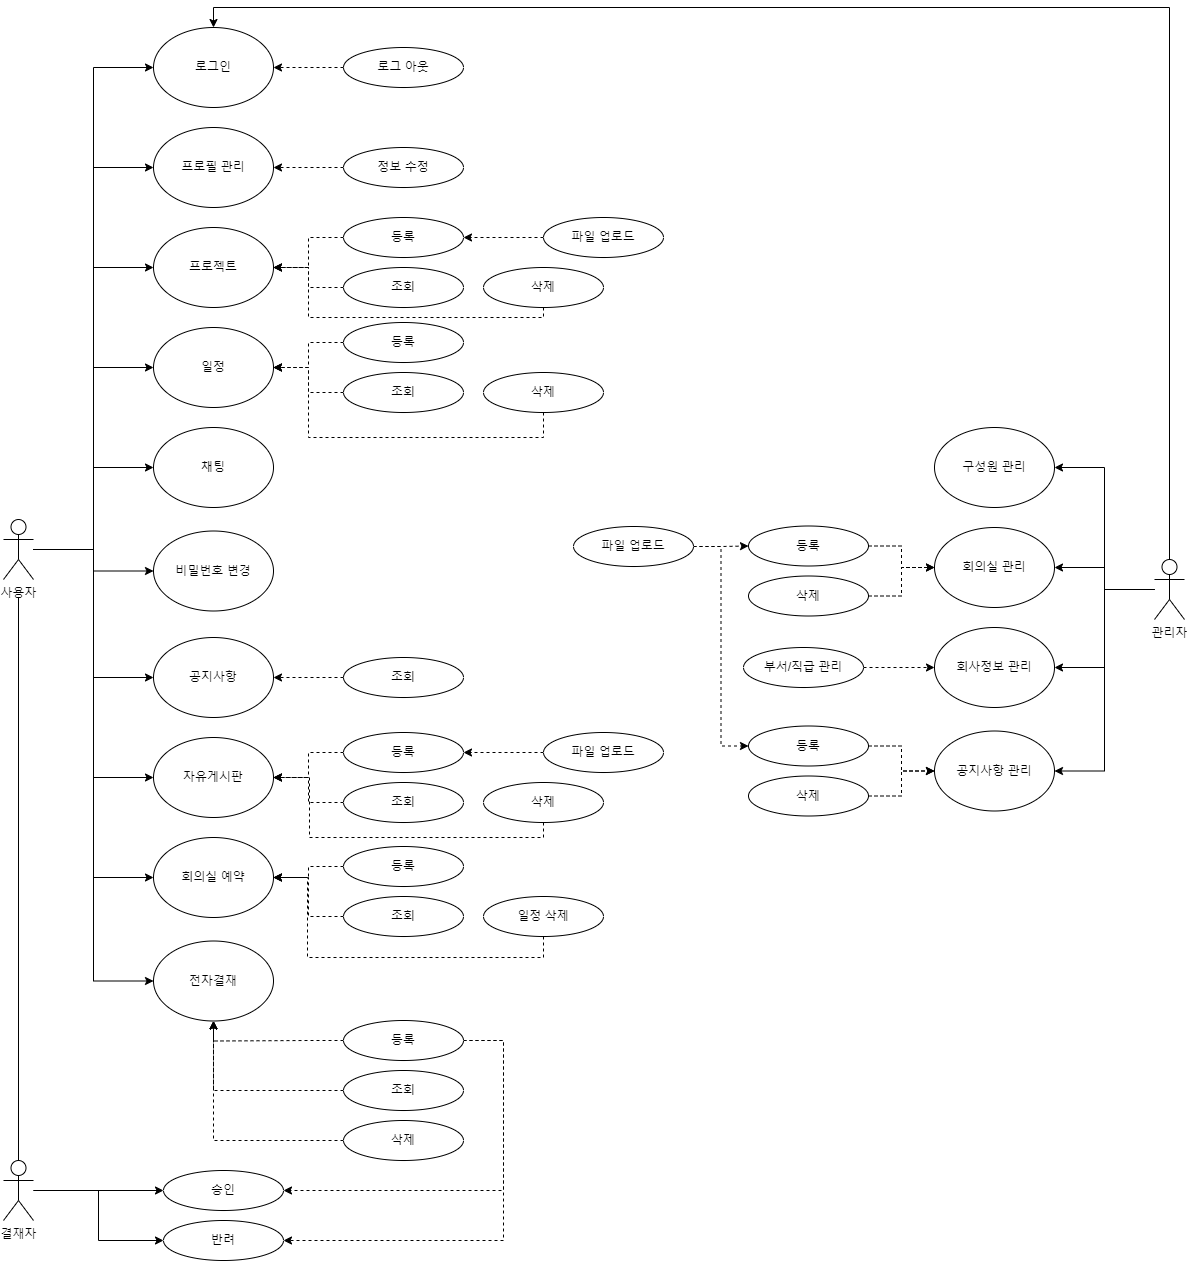

The diagram above was exported from draw.io. Its source (the exported page's mxGraphModel, read from the mxfile embedded in the PNG):
<mxGraphModel dx="2019" dy="1922" grid="1" gridSize="10" guides="1" tooltips="1" connect="1" arrows="1" fold="1" page="1" pageScale="1" pageWidth="1169" pageHeight="827" math="0" shadow="0">
  <root>
    <mxCell id="0" />
    <mxCell id="1" parent="0" />
    <mxCell id="3" value="프로젝트" style="ellipse;whiteSpace=wrap;html=1;" parent="1" vertex="1">
      <mxGeometry x="170" y="30" width="120" height="80" as="geometry" />
    </mxCell>
    <mxCell id="4" value="로그인" style="ellipse;whiteSpace=wrap;html=1;" parent="1" vertex="1">
      <mxGeometry x="170" y="-170" width="120" height="80" as="geometry" />
    </mxCell>
    <mxCell id="5" value="일정" style="ellipse;whiteSpace=wrap;html=1;" parent="1" vertex="1">
      <mxGeometry x="170" y="130" width="120" height="80" as="geometry" />
    </mxCell>
    <mxCell id="6" value="채팅" style="ellipse;whiteSpace=wrap;html=1;" parent="1" vertex="1">
      <mxGeometry x="170" y="230" width="120" height="80" as="geometry" />
    </mxCell>
    <mxCell id="7" value="비밀번호 변경" style="ellipse;whiteSpace=wrap;html=1;" parent="1" vertex="1">
      <mxGeometry x="170" y="333.5" width="120" height="80" as="geometry" />
    </mxCell>
    <mxCell id="8" value="공지사항" style="ellipse;whiteSpace=wrap;html=1;" parent="1" vertex="1">
      <mxGeometry x="170" y="440" width="120" height="80" as="geometry" />
    </mxCell>
    <mxCell id="9" value="자유게시판" style="ellipse;whiteSpace=wrap;html=1;" parent="1" vertex="1">
      <mxGeometry x="170" y="540" width="120" height="80" as="geometry" />
    </mxCell>
    <mxCell id="10" value="회의실 예약" style="ellipse;whiteSpace=wrap;html=1;" parent="1" vertex="1">
      <mxGeometry x="170" y="640" width="120" height="80" as="geometry" />
    </mxCell>
    <mxCell id="11" value="전자결재" style="ellipse;whiteSpace=wrap;html=1;" parent="1" vertex="1">
      <mxGeometry x="170" y="743.5" width="120" height="80" as="geometry" />
    </mxCell>
    <mxCell id="12" value="구성원 관리" style="ellipse;whiteSpace=wrap;html=1;" parent="1" vertex="1">
      <mxGeometry x="951" y="230" width="120" height="80" as="geometry" />
    </mxCell>
    <mxCell id="13" value="회의실 관리" style="ellipse;whiteSpace=wrap;html=1;" parent="1" vertex="1">
      <mxGeometry x="951" y="330" width="120" height="80" as="geometry" />
    </mxCell>
    <mxCell id="14" value="회사정보 관리" style="ellipse;whiteSpace=wrap;html=1;" parent="1" vertex="1">
      <mxGeometry x="951" y="430" width="120" height="80" as="geometry" />
    </mxCell>
    <mxCell id="15" value="공지사항 관리" style="ellipse;whiteSpace=wrap;html=1;" parent="1" vertex="1">
      <mxGeometry x="951" y="533.5" width="120" height="80" as="geometry" />
    </mxCell>
    <mxCell id="23" style="edgeStyle=orthogonalEdgeStyle;rounded=0;orthogonalLoop=1;jettySize=auto;html=1;entryX=0;entryY=0.5;entryDx=0;entryDy=0;" parent="1" source="17" target="3" edge="1">
      <mxGeometry relative="1" as="geometry" />
    </mxCell>
    <mxCell id="25" style="edgeStyle=orthogonalEdgeStyle;rounded=0;orthogonalLoop=1;jettySize=auto;html=1;entryX=0;entryY=0.5;entryDx=0;entryDy=0;" parent="1" source="17" target="6" edge="1">
      <mxGeometry relative="1" as="geometry" />
    </mxCell>
    <mxCell id="26" style="edgeStyle=orthogonalEdgeStyle;rounded=0;orthogonalLoop=1;jettySize=auto;html=1;entryX=0;entryY=0.5;entryDx=0;entryDy=0;" parent="1" source="17" target="7" edge="1">
      <mxGeometry relative="1" as="geometry" />
    </mxCell>
    <mxCell id="27" style="edgeStyle=orthogonalEdgeStyle;rounded=0;orthogonalLoop=1;jettySize=auto;html=1;entryX=0;entryY=0.5;entryDx=0;entryDy=0;" parent="1" source="17" target="8" edge="1">
      <mxGeometry relative="1" as="geometry" />
    </mxCell>
    <mxCell id="28" style="edgeStyle=orthogonalEdgeStyle;rounded=0;orthogonalLoop=1;jettySize=auto;html=1;entryX=0;entryY=0.5;entryDx=0;entryDy=0;" parent="1" source="17" target="9" edge="1">
      <mxGeometry relative="1" as="geometry" />
    </mxCell>
    <mxCell id="29" style="edgeStyle=orthogonalEdgeStyle;rounded=0;orthogonalLoop=1;jettySize=auto;html=1;entryX=0;entryY=0.5;entryDx=0;entryDy=0;" parent="1" source="17" target="10" edge="1">
      <mxGeometry relative="1" as="geometry" />
    </mxCell>
    <mxCell id="30" style="edgeStyle=orthogonalEdgeStyle;rounded=0;orthogonalLoop=1;jettySize=auto;html=1;entryX=0;entryY=0.5;entryDx=0;entryDy=0;" parent="1" source="17" target="11" edge="1">
      <mxGeometry relative="1" as="geometry" />
    </mxCell>
    <mxCell id="31" style="edgeStyle=orthogonalEdgeStyle;rounded=0;orthogonalLoop=1;jettySize=auto;html=1;entryX=0;entryY=0.5;entryDx=0;entryDy=0;" parent="1" source="17" target="5" edge="1">
      <mxGeometry relative="1" as="geometry" />
    </mxCell>
    <mxCell id="32" style="edgeStyle=orthogonalEdgeStyle;rounded=0;orthogonalLoop=1;jettySize=auto;html=1;entryX=0;entryY=0.5;entryDx=0;entryDy=0;" parent="1" source="17" target="19" edge="1">
      <mxGeometry relative="1" as="geometry" />
    </mxCell>
    <mxCell id="87" style="edgeStyle=orthogonalEdgeStyle;rounded=0;orthogonalLoop=1;jettySize=auto;html=1;entryX=0;entryY=0.5;entryDx=0;entryDy=0;" parent="1" source="17" target="4" edge="1">
      <mxGeometry relative="1" as="geometry" />
    </mxCell>
    <mxCell id="17" value="사용자" style="shape=umlActor;verticalLabelPosition=bottom;verticalAlign=top;html=1;outlineConnect=0;" parent="1" vertex="1">
      <mxGeometry x="20" y="322" width="30" height="60" as="geometry" />
    </mxCell>
    <mxCell id="88" style="edgeStyle=orthogonalEdgeStyle;rounded=0;orthogonalLoop=1;jettySize=auto;html=1;entryX=0.5;entryY=0;entryDx=0;entryDy=0;exitX=0.5;exitY=0;exitDx=0;exitDy=0;exitPerimeter=0;" parent="1" source="18" target="4" edge="1">
      <mxGeometry relative="1" as="geometry">
        <Array as="points">
          <mxPoint x="1186" y="-190" />
          <mxPoint x="230" y="-190" />
        </Array>
      </mxGeometry>
    </mxCell>
    <mxCell id="101" style="edgeStyle=orthogonalEdgeStyle;rounded=0;orthogonalLoop=1;jettySize=auto;html=1;entryX=1;entryY=0.5;entryDx=0;entryDy=0;" parent="1" source="18" target="12" edge="1">
      <mxGeometry relative="1" as="geometry" />
    </mxCell>
    <mxCell id="102" style="edgeStyle=orthogonalEdgeStyle;rounded=0;orthogonalLoop=1;jettySize=auto;html=1;entryX=1;entryY=0.5;entryDx=0;entryDy=0;" parent="1" source="18" target="13" edge="1">
      <mxGeometry relative="1" as="geometry" />
    </mxCell>
    <mxCell id="103" style="edgeStyle=orthogonalEdgeStyle;rounded=0;orthogonalLoop=1;jettySize=auto;html=1;entryX=1;entryY=0.5;entryDx=0;entryDy=0;" parent="1" source="18" target="14" edge="1">
      <mxGeometry relative="1" as="geometry" />
    </mxCell>
    <mxCell id="104" style="edgeStyle=orthogonalEdgeStyle;rounded=0;orthogonalLoop=1;jettySize=auto;html=1;entryX=1;entryY=0.5;entryDx=0;entryDy=0;" parent="1" source="18" target="15" edge="1">
      <mxGeometry relative="1" as="geometry" />
    </mxCell>
    <mxCell id="18" value="관리자" style="shape=umlActor;verticalLabelPosition=bottom;verticalAlign=top;html=1;outlineConnect=0;" parent="1" vertex="1">
      <mxGeometry x="1171" y="362" width="30" height="60" as="geometry" />
    </mxCell>
    <mxCell id="19" value="프로필 관리" style="ellipse;whiteSpace=wrap;html=1;" parent="1" vertex="1">
      <mxGeometry x="170" y="-70" width="120" height="80" as="geometry" />
    </mxCell>
    <mxCell id="85" style="edgeStyle=orthogonalEdgeStyle;rounded=0;orthogonalLoop=1;jettySize=auto;html=1;dashed=1;" parent="1" source="20" target="4" edge="1">
      <mxGeometry relative="1" as="geometry" />
    </mxCell>
    <mxCell id="20" value="로그 아웃" style="ellipse;whiteSpace=wrap;html=1;" parent="1" vertex="1">
      <mxGeometry x="360" y="-150" width="120" height="40" as="geometry" />
    </mxCell>
    <mxCell id="43" style="edgeStyle=orthogonalEdgeStyle;rounded=0;orthogonalLoop=1;jettySize=auto;html=1;entryX=1;entryY=0.5;entryDx=0;entryDy=0;dashed=1;" parent="1" source="33" target="19" edge="1">
      <mxGeometry relative="1" as="geometry" />
    </mxCell>
    <mxCell id="33" value="정보 수정" style="ellipse;whiteSpace=wrap;html=1;" parent="1" vertex="1">
      <mxGeometry x="360" y="-50" width="120" height="40" as="geometry" />
    </mxCell>
    <mxCell id="44" style="edgeStyle=orthogonalEdgeStyle;rounded=0;orthogonalLoop=1;jettySize=auto;html=1;entryX=1;entryY=0.5;entryDx=0;entryDy=0;dashed=1;" parent="1" source="34" target="3" edge="1">
      <mxGeometry relative="1" as="geometry" />
    </mxCell>
    <mxCell id="34" value="등록" style="ellipse;whiteSpace=wrap;html=1;" parent="1" vertex="1">
      <mxGeometry x="360" y="20" width="120" height="40" as="geometry" />
    </mxCell>
    <mxCell id="46" style="edgeStyle=orthogonalEdgeStyle;rounded=0;orthogonalLoop=1;jettySize=auto;html=1;dashed=1;" parent="1" source="35" target="3" edge="1">
      <mxGeometry relative="1" as="geometry">
        <mxPoint x="350" y="70" as="targetPoint" />
      </mxGeometry>
    </mxCell>
    <mxCell id="35" value="조회" style="ellipse;whiteSpace=wrap;html=1;" parent="1" vertex="1">
      <mxGeometry x="360" y="70" width="120" height="40" as="geometry" />
    </mxCell>
    <mxCell id="47" style="edgeStyle=orthogonalEdgeStyle;rounded=0;orthogonalLoop=1;jettySize=auto;html=1;entryX=1;entryY=0.5;entryDx=0;entryDy=0;dashed=1;" parent="1" source="37" target="5" edge="1">
      <mxGeometry relative="1" as="geometry" />
    </mxCell>
    <mxCell id="37" value="등록" style="ellipse;whiteSpace=wrap;html=1;" parent="1" vertex="1">
      <mxGeometry x="360" y="125" width="120" height="40" as="geometry" />
    </mxCell>
    <mxCell id="49" style="edgeStyle=orthogonalEdgeStyle;rounded=0;orthogonalLoop=1;jettySize=auto;html=1;dashed=1;entryX=1;entryY=0.5;entryDx=0;entryDy=0;" parent="1" source="38" target="5" edge="1">
      <mxGeometry relative="1" as="geometry">
        <mxPoint x="350" y="170" as="targetPoint" />
      </mxGeometry>
    </mxCell>
    <mxCell id="38" value="조회" style="ellipse;whiteSpace=wrap;html=1;" parent="1" vertex="1">
      <mxGeometry x="360" y="175" width="120" height="40" as="geometry" />
    </mxCell>
    <mxCell id="50" style="edgeStyle=orthogonalEdgeStyle;rounded=0;orthogonalLoop=1;jettySize=auto;html=1;entryX=1;entryY=0.5;entryDx=0;entryDy=0;dashed=1;" parent="1" source="39" target="9" edge="1">
      <mxGeometry relative="1" as="geometry" />
    </mxCell>
    <mxCell id="39" value="등록" style="ellipse;whiteSpace=wrap;html=1;" parent="1" vertex="1">
      <mxGeometry x="360" y="535" width="120" height="40" as="geometry" />
    </mxCell>
    <mxCell id="51" style="edgeStyle=orthogonalEdgeStyle;rounded=0;orthogonalLoop=1;jettySize=auto;html=1;dashed=1;" parent="1" source="40" target="9" edge="1">
      <mxGeometry relative="1" as="geometry" />
    </mxCell>
    <mxCell id="40" value="조회" style="ellipse;whiteSpace=wrap;html=1;" parent="1" vertex="1">
      <mxGeometry x="360" y="585" width="120" height="40" as="geometry" />
    </mxCell>
    <mxCell id="52" style="edgeStyle=orthogonalEdgeStyle;rounded=0;orthogonalLoop=1;jettySize=auto;html=1;dashed=1;" parent="1" source="41" target="10" edge="1">
      <mxGeometry relative="1" as="geometry" />
    </mxCell>
    <mxCell id="41" value="등록" style="ellipse;whiteSpace=wrap;html=1;" parent="1" vertex="1">
      <mxGeometry x="360" y="649" width="120" height="40" as="geometry" />
    </mxCell>
    <mxCell id="53" style="edgeStyle=orthogonalEdgeStyle;rounded=0;orthogonalLoop=1;jettySize=auto;html=1;dashed=1;" parent="1" source="42" target="10" edge="1">
      <mxGeometry relative="1" as="geometry" />
    </mxCell>
    <mxCell id="42" value="조회" style="ellipse;whiteSpace=wrap;html=1;" parent="1" vertex="1">
      <mxGeometry x="360" y="699" width="120" height="40" as="geometry" />
    </mxCell>
    <mxCell id="55" style="edgeStyle=orthogonalEdgeStyle;rounded=0;orthogonalLoop=1;jettySize=auto;html=1;dashed=1;" parent="1" source="54" target="8" edge="1">
      <mxGeometry relative="1" as="geometry" />
    </mxCell>
    <mxCell id="54" value="조회" style="ellipse;whiteSpace=wrap;html=1;" parent="1" vertex="1">
      <mxGeometry x="360" y="460" width="120" height="40" as="geometry" />
    </mxCell>
    <mxCell id="57" style="edgeStyle=orthogonalEdgeStyle;rounded=0;orthogonalLoop=1;jettySize=auto;html=1;dashed=1;" parent="1" source="56" target="3" edge="1">
      <mxGeometry relative="1" as="geometry">
        <Array as="points">
          <mxPoint x="560" y="120" />
          <mxPoint x="325" y="120" />
          <mxPoint x="325" y="70" />
        </Array>
      </mxGeometry>
    </mxCell>
    <mxCell id="56" value="삭제" style="ellipse;whiteSpace=wrap;html=1;" parent="1" vertex="1">
      <mxGeometry x="500" y="70" width="120" height="40" as="geometry" />
    </mxCell>
    <mxCell id="59" style="edgeStyle=orthogonalEdgeStyle;rounded=0;orthogonalLoop=1;jettySize=auto;html=1;dashed=1;" parent="1" source="58" target="5" edge="1">
      <mxGeometry relative="1" as="geometry">
        <Array as="points">
          <mxPoint x="560" y="240" />
          <mxPoint x="325" y="240" />
          <mxPoint x="325" y="170" />
        </Array>
      </mxGeometry>
    </mxCell>
    <mxCell id="58" value="삭제" style="ellipse;whiteSpace=wrap;html=1;" parent="1" vertex="1">
      <mxGeometry x="500" y="175" width="120" height="40" as="geometry" />
    </mxCell>
    <mxCell id="63" style="edgeStyle=orthogonalEdgeStyle;rounded=0;orthogonalLoop=1;jettySize=auto;html=1;dashed=1;" parent="1" source="60" target="9" edge="1">
      <mxGeometry relative="1" as="geometry">
        <Array as="points">
          <mxPoint x="560" y="640" />
          <mxPoint x="326" y="640" />
          <mxPoint x="326" y="580" />
        </Array>
      </mxGeometry>
    </mxCell>
    <mxCell id="60" value="삭제" style="ellipse;whiteSpace=wrap;html=1;" parent="1" vertex="1">
      <mxGeometry x="500" y="585" width="120" height="40" as="geometry" />
    </mxCell>
    <mxCell id="62" style="edgeStyle=orthogonalEdgeStyle;rounded=0;orthogonalLoop=1;jettySize=auto;html=1;dashed=1;" parent="1" source="61" target="10" edge="1">
      <mxGeometry relative="1" as="geometry">
        <Array as="points">
          <mxPoint x="560" y="760" />
          <mxPoint x="324" y="760" />
          <mxPoint x="324" y="680" />
        </Array>
      </mxGeometry>
    </mxCell>
    <mxCell id="61" value="일정 삭제" style="ellipse;whiteSpace=wrap;html=1;" parent="1" vertex="1">
      <mxGeometry x="500" y="699" width="120" height="40" as="geometry" />
    </mxCell>
    <mxCell id="65" style="edgeStyle=orthogonalEdgeStyle;rounded=0;orthogonalLoop=1;jettySize=auto;html=1;dashed=1;" parent="1" source="64" target="34" edge="1">
      <mxGeometry relative="1" as="geometry" />
    </mxCell>
    <mxCell id="64" value="파일 업로드" style="ellipse;whiteSpace=wrap;html=1;" parent="1" vertex="1">
      <mxGeometry x="560" y="20" width="120" height="40" as="geometry" />
    </mxCell>
    <mxCell id="67" style="edgeStyle=orthogonalEdgeStyle;rounded=0;orthogonalLoop=1;jettySize=auto;html=1;dashed=1;" parent="1" source="66" target="39" edge="1">
      <mxGeometry relative="1" as="geometry" />
    </mxCell>
    <mxCell id="66" value="파일 업로드" style="ellipse;whiteSpace=wrap;html=1;" parent="1" vertex="1">
      <mxGeometry x="560" y="535" width="120" height="40" as="geometry" />
    </mxCell>
    <mxCell id="96" style="edgeStyle=orthogonalEdgeStyle;rounded=0;orthogonalLoop=1;jettySize=auto;html=1;dashed=1;" parent="1" source="91" target="13" edge="1">
      <mxGeometry relative="1" as="geometry" />
    </mxCell>
    <mxCell id="91" value="등록" style="ellipse;whiteSpace=wrap;html=1;" parent="1" vertex="1">
      <mxGeometry x="765" y="328.5" width="120" height="40" as="geometry" />
    </mxCell>
    <mxCell id="97" style="edgeStyle=orthogonalEdgeStyle;rounded=0;orthogonalLoop=1;jettySize=auto;html=1;dashed=1;" parent="1" source="92" target="13" edge="1">
      <mxGeometry relative="1" as="geometry" />
    </mxCell>
    <mxCell id="92" value="삭제" style="ellipse;whiteSpace=wrap;html=1;" parent="1" vertex="1">
      <mxGeometry x="765" y="378.5" width="120" height="40" as="geometry" />
    </mxCell>
    <mxCell id="99" style="edgeStyle=orthogonalEdgeStyle;rounded=0;orthogonalLoop=1;jettySize=auto;html=1;dashed=1;" parent="1" source="93" target="15" edge="1">
      <mxGeometry relative="1" as="geometry" />
    </mxCell>
    <mxCell id="93" value="등록" style="ellipse;whiteSpace=wrap;html=1;" parent="1" vertex="1">
      <mxGeometry x="765" y="528.5" width="120" height="40" as="geometry" />
    </mxCell>
    <mxCell id="100" style="edgeStyle=orthogonalEdgeStyle;rounded=0;orthogonalLoop=1;jettySize=auto;html=1;dashed=1;" parent="1" source="94" target="15" edge="1">
      <mxGeometry relative="1" as="geometry" />
    </mxCell>
    <mxCell id="94" value="삭제" style="ellipse;whiteSpace=wrap;html=1;" parent="1" vertex="1">
      <mxGeometry x="765" y="578.5" width="120" height="40" as="geometry" />
    </mxCell>
    <mxCell id="98" style="edgeStyle=orthogonalEdgeStyle;rounded=0;orthogonalLoop=1;jettySize=auto;html=1;dashed=1;" parent="1" source="95" target="14" edge="1">
      <mxGeometry relative="1" as="geometry" />
    </mxCell>
    <mxCell id="95" value="부서/직급 관리" style="ellipse;whiteSpace=wrap;html=1;" parent="1" vertex="1">
      <mxGeometry x="760" y="450" width="120" height="40" as="geometry" />
    </mxCell>
    <mxCell id="107" style="edgeStyle=orthogonalEdgeStyle;rounded=0;orthogonalLoop=1;jettySize=auto;html=1;entryX=0;entryY=0.5;entryDx=0;entryDy=0;dashed=1;" parent="1" source="106" target="91" edge="1">
      <mxGeometry relative="1" as="geometry" />
    </mxCell>
    <mxCell id="108" style="edgeStyle=orthogonalEdgeStyle;rounded=0;orthogonalLoop=1;jettySize=auto;html=1;entryX=0;entryY=0.5;entryDx=0;entryDy=0;dashed=1;" parent="1" source="106" target="93" edge="1">
      <mxGeometry relative="1" as="geometry" />
    </mxCell>
    <mxCell id="106" value="파일 업로드" style="ellipse;whiteSpace=wrap;html=1;" parent="1" vertex="1">
      <mxGeometry x="590" y="329" width="120" height="40" as="geometry" />
    </mxCell>
    <mxCell id="112" style="edgeStyle=orthogonalEdgeStyle;rounded=0;orthogonalLoop=1;jettySize=auto;html=1;entryX=0.5;entryY=1;entryDx=0;entryDy=0;dashed=1;" edge="1" parent="1" source="109" target="11">
      <mxGeometry relative="1" as="geometry" />
    </mxCell>
    <mxCell id="122" style="edgeStyle=orthogonalEdgeStyle;rounded=0;orthogonalLoop=1;jettySize=auto;html=1;entryX=1;entryY=0.5;entryDx=0;entryDy=0;endArrow=classic;endFill=1;dashed=1;" edge="1" parent="1" source="109" target="116">
      <mxGeometry relative="1" as="geometry">
        <Array as="points">
          <mxPoint x="520" y="843" />
          <mxPoint x="520" y="993" />
        </Array>
      </mxGeometry>
    </mxCell>
    <mxCell id="123" style="edgeStyle=orthogonalEdgeStyle;rounded=0;orthogonalLoop=1;jettySize=auto;html=1;entryX=1;entryY=0.5;entryDx=0;entryDy=0;dashed=1;endArrow=classic;endFill=1;" edge="1" parent="1" source="109" target="121">
      <mxGeometry relative="1" as="geometry">
        <Array as="points">
          <mxPoint x="520" y="843" />
          <mxPoint x="520" y="1043" />
        </Array>
      </mxGeometry>
    </mxCell>
    <mxCell id="109" value="등록" style="ellipse;whiteSpace=wrap;html=1;" vertex="1" parent="1">
      <mxGeometry x="360" y="823" width="120" height="40" as="geometry" />
    </mxCell>
    <mxCell id="113" style="edgeStyle=orthogonalEdgeStyle;rounded=0;orthogonalLoop=1;jettySize=auto;html=1;entryX=0.5;entryY=1;entryDx=0;entryDy=0;dashed=1;" edge="1" parent="1" source="110" target="11">
      <mxGeometry relative="1" as="geometry" />
    </mxCell>
    <mxCell id="110" value="조회" style="ellipse;whiteSpace=wrap;html=1;" vertex="1" parent="1">
      <mxGeometry x="360" y="873" width="120" height="40" as="geometry" />
    </mxCell>
    <mxCell id="114" style="edgeStyle=orthogonalEdgeStyle;rounded=0;orthogonalLoop=1;jettySize=auto;html=1;entryX=0.5;entryY=1;entryDx=0;entryDy=0;dashed=1;" edge="1" parent="1" source="111" target="11">
      <mxGeometry relative="1" as="geometry" />
    </mxCell>
    <mxCell id="111" value="삭제" style="ellipse;whiteSpace=wrap;html=1;" vertex="1" parent="1">
      <mxGeometry x="360" y="923" width="120" height="40" as="geometry" />
    </mxCell>
    <mxCell id="119" style="edgeStyle=orthogonalEdgeStyle;rounded=0;orthogonalLoop=1;jettySize=auto;html=1;endArrow=none;endFill=0;" edge="1" parent="1" source="115">
      <mxGeometry relative="1" as="geometry">
        <mxPoint x="35" y="400" as="targetPoint" />
      </mxGeometry>
    </mxCell>
    <mxCell id="124" style="edgeStyle=orthogonalEdgeStyle;rounded=0;orthogonalLoop=1;jettySize=auto;html=1;entryX=0;entryY=0.5;entryDx=0;entryDy=0;endArrow=classic;endFill=1;" edge="1" parent="1" source="115" target="116">
      <mxGeometry relative="1" as="geometry" />
    </mxCell>
    <mxCell id="125" style="edgeStyle=orthogonalEdgeStyle;rounded=0;orthogonalLoop=1;jettySize=auto;html=1;entryX=0;entryY=0.5;entryDx=0;entryDy=0;endArrow=classic;endFill=1;" edge="1" parent="1" source="115" target="121">
      <mxGeometry relative="1" as="geometry" />
    </mxCell>
    <mxCell id="115" value="결재자" style="shape=umlActor;verticalLabelPosition=bottom;verticalAlign=top;html=1;outlineConnect=0;" vertex="1" parent="1">
      <mxGeometry x="20" y="963" width="30" height="60" as="geometry" />
    </mxCell>
    <mxCell id="116" value="승인" style="ellipse;whiteSpace=wrap;html=1;" vertex="1" parent="1">
      <mxGeometry x="180" y="973" width="120" height="40" as="geometry" />
    </mxCell>
    <mxCell id="121" value="반려" style="ellipse;whiteSpace=wrap;html=1;" vertex="1" parent="1">
      <mxGeometry x="180" y="1023" width="120" height="40" as="geometry" />
    </mxCell>
  </root>
</mxGraphModel>